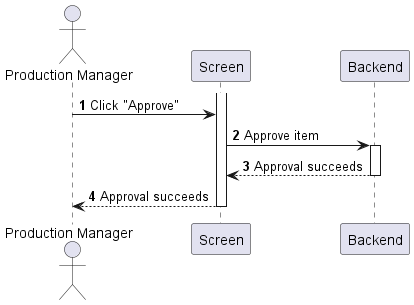

The diagram above was rendered by PlantUML. Its source (embedded in the PNG):
@startuml production-order-approve
autonumber

actor "Production Manager" as a
participant Screen as f
participant Backend as b

activate f
a -> f : Click "Approve"
f -> b : Approve item
activate b
return Approval succeeds
f --> a : Approval succeeds
deactivate f
@enduml